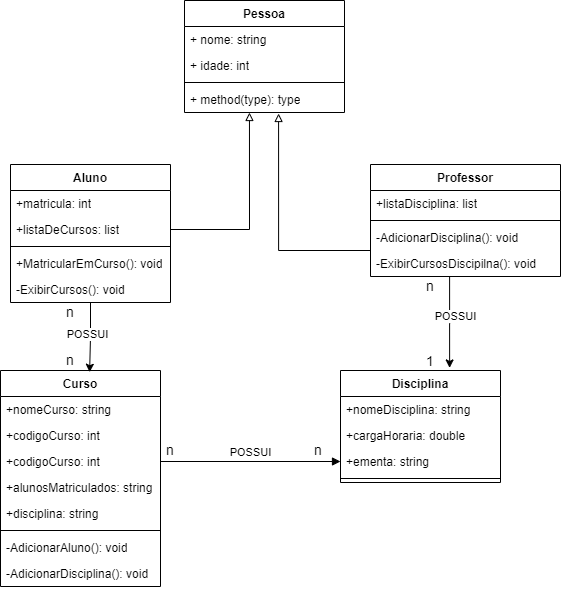

The diagram above was exported from draw.io. Its source (the exported page's mxGraphModel, read from the mxfile embedded in the PNG):
<mxGraphModel dx="880" dy="446" grid="1" gridSize="10" guides="1" tooltips="1" connect="1" arrows="1" fold="1" page="1" pageScale="1" pageWidth="827" pageHeight="1169" math="0" shadow="0">
  <root>
    <mxCell id="0" />
    <mxCell id="1" parent="0" />
    <mxCell id="wvabbgaYa1TiJ_D-5WU4-1" value="Pessoa" style="swimlane;fontStyle=1;align=center;verticalAlign=top;childLayout=stackLayout;horizontal=1;startSize=26;horizontalStack=0;resizeParent=1;resizeParentMax=0;resizeLast=0;collapsible=1;marginBottom=0;whiteSpace=wrap;html=1;" parent="1" vertex="1">
      <mxGeometry x="334" y="40" width="160" height="112" as="geometry" />
    </mxCell>
    <mxCell id="wvabbgaYa1TiJ_D-5WU4-2" value="+ nome: string" style="text;strokeColor=none;fillColor=none;align=left;verticalAlign=top;spacingLeft=4;spacingRight=4;overflow=hidden;rotatable=0;points=[[0,0.5],[1,0.5]];portConstraint=eastwest;whiteSpace=wrap;html=1;" parent="wvabbgaYa1TiJ_D-5WU4-1" vertex="1">
      <mxGeometry y="26" width="160" height="26" as="geometry" />
    </mxCell>
    <mxCell id="wvabbgaYa1TiJ_D-5WU4-5" value="+ idade: int" style="text;strokeColor=none;fillColor=none;align=left;verticalAlign=top;spacingLeft=4;spacingRight=4;overflow=hidden;rotatable=0;points=[[0,0.5],[1,0.5]];portConstraint=eastwest;whiteSpace=wrap;html=1;" parent="wvabbgaYa1TiJ_D-5WU4-1" vertex="1">
      <mxGeometry y="52" width="160" height="26" as="geometry" />
    </mxCell>
    <mxCell id="wvabbgaYa1TiJ_D-5WU4-3" value="" style="line;strokeWidth=1;fillColor=none;align=left;verticalAlign=middle;spacingTop=-1;spacingLeft=3;spacingRight=3;rotatable=0;labelPosition=right;points=[];portConstraint=eastwest;strokeColor=inherit;" parent="wvabbgaYa1TiJ_D-5WU4-1" vertex="1">
      <mxGeometry y="78" width="160" height="8" as="geometry" />
    </mxCell>
    <mxCell id="wvabbgaYa1TiJ_D-5WU4-4" value="+ method(type): type" style="text;strokeColor=none;fillColor=none;align=left;verticalAlign=top;spacingLeft=4;spacingRight=4;overflow=hidden;rotatable=0;points=[[0,0.5],[1,0.5]];portConstraint=eastwest;whiteSpace=wrap;html=1;" parent="wvabbgaYa1TiJ_D-5WU4-1" vertex="1">
      <mxGeometry y="86" width="160" height="26" as="geometry" />
    </mxCell>
    <mxCell id="wvabbgaYa1TiJ_D-5WU4-7" value="Aluno" style="swimlane;fontStyle=1;align=center;verticalAlign=top;childLayout=stackLayout;horizontal=1;startSize=26;horizontalStack=0;resizeParent=1;resizeParentMax=0;resizeLast=0;collapsible=1;marginBottom=0;whiteSpace=wrap;html=1;" parent="1" vertex="1">
      <mxGeometry x="160" y="204" width="160" height="138" as="geometry" />
    </mxCell>
    <mxCell id="wvabbgaYa1TiJ_D-5WU4-8" value="+matricula: int" style="text;strokeColor=none;fillColor=none;align=left;verticalAlign=top;spacingLeft=4;spacingRight=4;overflow=hidden;rotatable=0;points=[[0,0.5],[1,0.5]];portConstraint=eastwest;whiteSpace=wrap;html=1;" parent="wvabbgaYa1TiJ_D-5WU4-7" vertex="1">
      <mxGeometry y="26" width="160" height="26" as="geometry" />
    </mxCell>
    <mxCell id="wvabbgaYa1TiJ_D-5WU4-15" value="+listaDeCursos: list" style="text;strokeColor=none;fillColor=none;align=left;verticalAlign=top;spacingLeft=4;spacingRight=4;overflow=hidden;rotatable=0;points=[[0,0.5],[1,0.5]];portConstraint=eastwest;whiteSpace=wrap;html=1;" parent="wvabbgaYa1TiJ_D-5WU4-7" vertex="1">
      <mxGeometry y="52" width="160" height="26" as="geometry" />
    </mxCell>
    <mxCell id="wvabbgaYa1TiJ_D-5WU4-9" value="" style="line;strokeWidth=1;fillColor=none;align=left;verticalAlign=middle;spacingTop=-1;spacingLeft=3;spacingRight=3;rotatable=0;labelPosition=right;points=[];portConstraint=eastwest;strokeColor=inherit;" parent="wvabbgaYa1TiJ_D-5WU4-7" vertex="1">
      <mxGeometry y="78" width="160" height="8" as="geometry" />
    </mxCell>
    <mxCell id="wvabbgaYa1TiJ_D-5WU4-10" value="+MatricularEmCurso(): void" style="text;strokeColor=none;fillColor=none;align=left;verticalAlign=top;spacingLeft=4;spacingRight=4;overflow=hidden;rotatable=0;points=[[0,0.5],[1,0.5]];portConstraint=eastwest;whiteSpace=wrap;html=1;" parent="wvabbgaYa1TiJ_D-5WU4-7" vertex="1">
      <mxGeometry y="86" width="160" height="26" as="geometry" />
    </mxCell>
    <mxCell id="qScH3F2YxmvapNS5n_th-1" value="-ExibirCursos(): void" style="text;strokeColor=none;fillColor=none;align=left;verticalAlign=top;spacingLeft=4;spacingRight=4;overflow=hidden;rotatable=0;points=[[0,0.5],[1,0.5]];portConstraint=eastwest;whiteSpace=wrap;html=1;" parent="wvabbgaYa1TiJ_D-5WU4-7" vertex="1">
      <mxGeometry y="112" width="160" height="26" as="geometry" />
    </mxCell>
    <mxCell id="wvabbgaYa1TiJ_D-5WU4-11" value="Professor" style="swimlane;fontStyle=1;align=center;verticalAlign=top;childLayout=stackLayout;horizontal=1;startSize=26;horizontalStack=0;resizeParent=1;resizeParentMax=0;resizeLast=0;collapsible=1;marginBottom=0;whiteSpace=wrap;html=1;" parent="1" vertex="1">
      <mxGeometry x="520" y="204" width="190" height="112" as="geometry" />
    </mxCell>
    <mxCell id="wvabbgaYa1TiJ_D-5WU4-12" value="+listaDisciplina: list" style="text;strokeColor=none;fillColor=none;align=left;verticalAlign=top;spacingLeft=4;spacingRight=4;overflow=hidden;rotatable=0;points=[[0,0.5],[1,0.5]];portConstraint=eastwest;whiteSpace=wrap;html=1;" parent="wvabbgaYa1TiJ_D-5WU4-11" vertex="1">
      <mxGeometry y="26" width="190" height="26" as="geometry" />
    </mxCell>
    <mxCell id="wvabbgaYa1TiJ_D-5WU4-13" value="" style="line;strokeWidth=1;fillColor=none;align=left;verticalAlign=middle;spacingTop=-1;spacingLeft=3;spacingRight=3;rotatable=0;labelPosition=right;points=[];portConstraint=eastwest;strokeColor=inherit;" parent="wvabbgaYa1TiJ_D-5WU4-11" vertex="1">
      <mxGeometry y="52" width="190" height="8" as="geometry" />
    </mxCell>
    <mxCell id="wvabbgaYa1TiJ_D-5WU4-14" value="-AdicionarDisciplina(): void" style="text;strokeColor=none;fillColor=none;align=left;verticalAlign=top;spacingLeft=4;spacingRight=4;overflow=hidden;rotatable=0;points=[[0,0.5],[1,0.5]];portConstraint=eastwest;whiteSpace=wrap;html=1;" parent="wvabbgaYa1TiJ_D-5WU4-11" vertex="1">
      <mxGeometry y="60" width="190" height="26" as="geometry" />
    </mxCell>
    <mxCell id="qScH3F2YxmvapNS5n_th-3" value="-ExibirCursosDiscipilna(): void" style="text;strokeColor=none;fillColor=none;align=left;verticalAlign=top;spacingLeft=4;spacingRight=4;overflow=hidden;rotatable=0;points=[[0,0.5],[1,0.5]];portConstraint=eastwest;whiteSpace=wrap;html=1;" parent="wvabbgaYa1TiJ_D-5WU4-11" vertex="1">
      <mxGeometry y="86" width="190" height="26" as="geometry" />
    </mxCell>
    <mxCell id="wvabbgaYa1TiJ_D-5WU4-16" style="edgeStyle=orthogonalEdgeStyle;rounded=0;hachureGap=4;orthogonalLoop=1;jettySize=auto;html=1;entryX=0.406;entryY=1;entryDx=0;entryDy=0;entryPerimeter=0;fontFamily=Architects Daughter;fontSource=https%3A%2F%2Ffonts.googleapis.com%2Fcss%3Ffamily%3DArchitects%2BDaughter;fontSize=16;endArrow=block;endFill=0;" parent="1" source="wvabbgaYa1TiJ_D-5WU4-15" target="wvabbgaYa1TiJ_D-5WU4-4" edge="1">
      <mxGeometry relative="1" as="geometry" />
    </mxCell>
    <mxCell id="wvabbgaYa1TiJ_D-5WU4-20" style="edgeStyle=orthogonalEdgeStyle;rounded=0;orthogonalLoop=1;jettySize=auto;html=1;exitX=0;exitY=0.5;exitDx=0;exitDy=0;entryX=0.588;entryY=1.038;entryDx=0;entryDy=0;entryPerimeter=0;endArrow=block;endFill=0;" parent="1" source="wvabbgaYa1TiJ_D-5WU4-12" target="wvabbgaYa1TiJ_D-5WU4-4" edge="1">
      <mxGeometry relative="1" as="geometry">
        <mxPoint x="430" y="160" as="targetPoint" />
        <Array as="points">
          <mxPoint x="520" y="290" />
          <mxPoint x="428" y="290" />
        </Array>
      </mxGeometry>
    </mxCell>
    <mxCell id="wvabbgaYa1TiJ_D-5WU4-22" value="Curso" style="swimlane;fontStyle=1;align=center;verticalAlign=top;childLayout=stackLayout;horizontal=1;startSize=26;horizontalStack=0;resizeParent=1;resizeParentMax=0;resizeLast=0;collapsible=1;marginBottom=0;whiteSpace=wrap;html=1;" parent="1" vertex="1">
      <mxGeometry x="150" y="410" width="160" height="216" as="geometry" />
    </mxCell>
    <mxCell id="wvabbgaYa1TiJ_D-5WU4-23" value="+nomeCurso: string" style="text;strokeColor=none;fillColor=none;align=left;verticalAlign=top;spacingLeft=4;spacingRight=4;overflow=hidden;rotatable=0;points=[[0,0.5],[1,0.5]];portConstraint=eastwest;whiteSpace=wrap;html=1;" parent="wvabbgaYa1TiJ_D-5WU4-22" vertex="1">
      <mxGeometry y="26" width="160" height="26" as="geometry" />
    </mxCell>
    <mxCell id="wvabbgaYa1TiJ_D-5WU4-30" value="+codigoCurso: int" style="text;strokeColor=none;fillColor=none;align=left;verticalAlign=top;spacingLeft=4;spacingRight=4;overflow=hidden;rotatable=0;points=[[0,0.5],[1,0.5]];portConstraint=eastwest;whiteSpace=wrap;html=1;" parent="wvabbgaYa1TiJ_D-5WU4-22" vertex="1">
      <mxGeometry y="52" width="160" height="26" as="geometry" />
    </mxCell>
    <mxCell id="wvabbgaYa1TiJ_D-5WU4-34" value="+codigoCurso: int" style="text;strokeColor=none;fillColor=none;align=left;verticalAlign=top;spacingLeft=4;spacingRight=4;overflow=hidden;rotatable=0;points=[[0,0.5],[1,0.5]];portConstraint=eastwest;whiteSpace=wrap;html=1;" parent="wvabbgaYa1TiJ_D-5WU4-22" vertex="1">
      <mxGeometry y="78" width="160" height="26" as="geometry" />
    </mxCell>
    <mxCell id="wvabbgaYa1TiJ_D-5WU4-31" value="+alunosMatriculados: string" style="text;strokeColor=none;fillColor=none;align=left;verticalAlign=top;spacingLeft=4;spacingRight=4;overflow=hidden;rotatable=0;points=[[0,0.5],[1,0.5]];portConstraint=eastwest;whiteSpace=wrap;html=1;" parent="wvabbgaYa1TiJ_D-5WU4-22" vertex="1">
      <mxGeometry y="104" width="160" height="26" as="geometry" />
    </mxCell>
    <mxCell id="wvabbgaYa1TiJ_D-5WU4-32" value="+disciplina: string" style="text;strokeColor=none;fillColor=none;align=left;verticalAlign=top;spacingLeft=4;spacingRight=4;overflow=hidden;rotatable=0;points=[[0,0.5],[1,0.5]];portConstraint=eastwest;whiteSpace=wrap;html=1;" parent="wvabbgaYa1TiJ_D-5WU4-22" vertex="1">
      <mxGeometry y="130" width="160" height="26" as="geometry" />
    </mxCell>
    <mxCell id="wvabbgaYa1TiJ_D-5WU4-24" value="" style="line;strokeWidth=1;fillColor=none;align=left;verticalAlign=middle;spacingTop=-1;spacingLeft=3;spacingRight=3;rotatable=0;labelPosition=right;points=[];portConstraint=eastwest;strokeColor=inherit;" parent="wvabbgaYa1TiJ_D-5WU4-22" vertex="1">
      <mxGeometry y="156" width="160" height="8" as="geometry" />
    </mxCell>
    <mxCell id="wvabbgaYa1TiJ_D-5WU4-25" value="-AdicionarAluno(): void" style="text;strokeColor=none;fillColor=none;align=left;verticalAlign=top;spacingLeft=4;spacingRight=4;overflow=hidden;rotatable=0;points=[[0,0.5],[1,0.5]];portConstraint=eastwest;whiteSpace=wrap;html=1;" parent="wvabbgaYa1TiJ_D-5WU4-22" vertex="1">
      <mxGeometry y="164" width="160" height="26" as="geometry" />
    </mxCell>
    <mxCell id="qScH3F2YxmvapNS5n_th-2" value="-AdicionarDisciplina(): void" style="text;strokeColor=none;fillColor=none;align=left;verticalAlign=top;spacingLeft=4;spacingRight=4;overflow=hidden;rotatable=0;points=[[0,0.5],[1,0.5]];portConstraint=eastwest;whiteSpace=wrap;html=1;" parent="wvabbgaYa1TiJ_D-5WU4-22" vertex="1">
      <mxGeometry y="190" width="160" height="26" as="geometry" />
    </mxCell>
    <mxCell id="wvabbgaYa1TiJ_D-5WU4-26" value="Disciplina" style="swimlane;fontStyle=1;align=center;verticalAlign=top;childLayout=stackLayout;horizontal=1;startSize=26;horizontalStack=0;resizeParent=1;resizeParentMax=0;resizeLast=0;collapsible=1;marginBottom=0;whiteSpace=wrap;html=1;" parent="1" vertex="1">
      <mxGeometry x="490" y="410" width="160" height="112" as="geometry" />
    </mxCell>
    <mxCell id="wvabbgaYa1TiJ_D-5WU4-27" value="+nomeDisciplina: string" style="text;strokeColor=none;fillColor=none;align=left;verticalAlign=top;spacingLeft=4;spacingRight=4;overflow=hidden;rotatable=0;points=[[0,0.5],[1,0.5]];portConstraint=eastwest;whiteSpace=wrap;html=1;" parent="wvabbgaYa1TiJ_D-5WU4-26" vertex="1">
      <mxGeometry y="26" width="160" height="26" as="geometry" />
    </mxCell>
    <mxCell id="wvabbgaYa1TiJ_D-5WU4-33" value="+cargaHoraria: double" style="text;strokeColor=none;fillColor=none;align=left;verticalAlign=top;spacingLeft=4;spacingRight=4;overflow=hidden;rotatable=0;points=[[0,0.5],[1,0.5]];portConstraint=eastwest;whiteSpace=wrap;html=1;" parent="wvabbgaYa1TiJ_D-5WU4-26" vertex="1">
      <mxGeometry y="52" width="160" height="26" as="geometry" />
    </mxCell>
    <mxCell id="wvabbgaYa1TiJ_D-5WU4-36" value="+ementa: string" style="text;strokeColor=none;fillColor=none;align=left;verticalAlign=top;spacingLeft=4;spacingRight=4;overflow=hidden;rotatable=0;points=[[0,0.5],[1,0.5]];portConstraint=eastwest;whiteSpace=wrap;html=1;" parent="wvabbgaYa1TiJ_D-5WU4-26" vertex="1">
      <mxGeometry y="78" width="160" height="26" as="geometry" />
    </mxCell>
    <mxCell id="wvabbgaYa1TiJ_D-5WU4-28" value="" style="line;strokeWidth=1;fillColor=none;align=left;verticalAlign=middle;spacingTop=-1;spacingLeft=3;spacingRight=3;rotatable=0;labelPosition=right;points=[];portConstraint=eastwest;strokeColor=inherit;" parent="wvabbgaYa1TiJ_D-5WU4-26" vertex="1">
      <mxGeometry y="104" width="160" height="8" as="geometry" />
    </mxCell>
    <mxCell id="wvabbgaYa1TiJ_D-5WU4-37" value="POSSUI" style="html=1;verticalAlign=bottom;endArrow=block;curved=0;rounded=0;entryX=0;entryY=0.5;entryDx=0;entryDy=0;exitX=1;exitY=0.5;exitDx=0;exitDy=0;" parent="1" source="wvabbgaYa1TiJ_D-5WU4-34" target="wvabbgaYa1TiJ_D-5WU4-36" edge="1">
      <mxGeometry width="80" relative="1" as="geometry">
        <mxPoint x="370" y="504.40999999999997" as="sourcePoint" />
        <mxPoint x="450" y="504.40999999999997" as="targetPoint" />
      </mxGeometry>
    </mxCell>
    <mxCell id="wvabbgaYa1TiJ_D-5WU4-38" value="&lt;font style=&quot;font-size: 14px;&quot;&gt;n&lt;/font&gt;" style="text;strokeColor=none;fillColor=none;align=left;verticalAlign=middle;spacingLeft=4;spacingRight=4;overflow=hidden;points=[[0,0.5],[1,0.5]];portConstraint=eastwest;rotatable=0;whiteSpace=wrap;html=1;" parent="1" vertex="1">
      <mxGeometry x="310" y="470" width="40" height="40" as="geometry" />
    </mxCell>
    <mxCell id="wvabbgaYa1TiJ_D-5WU4-40" value="&lt;font style=&quot;font-size: 14px;&quot;&gt;n&lt;/font&gt;" style="text;strokeColor=none;fillColor=none;align=left;verticalAlign=middle;spacingLeft=4;spacingRight=4;overflow=hidden;points=[[0,0.5],[1,0.5]];portConstraint=eastwest;rotatable=0;whiteSpace=wrap;html=1;" parent="1" vertex="1">
      <mxGeometry x="458" y="475" width="36" height="30" as="geometry" />
    </mxCell>
    <mxCell id="wvabbgaYa1TiJ_D-5WU4-46" value="&lt;font style=&quot;font-size: 14px;&quot;&gt;n&lt;/font&gt;" style="text;html=1;strokeColor=none;fillColor=none;align=center;verticalAlign=middle;whiteSpace=wrap;rounded=0;" parent="1" vertex="1">
      <mxGeometry x="200" y="342" width="40" height="20" as="geometry" />
    </mxCell>
    <mxCell id="wvabbgaYa1TiJ_D-5WU4-47" value="&lt;font style=&quot;font-size: 14px;&quot;&gt;n&lt;/font&gt;" style="text;html=1;strokeColor=none;fillColor=none;align=center;verticalAlign=middle;whiteSpace=wrap;rounded=0;" parent="1" vertex="1">
      <mxGeometry x="200" y="390" width="40" height="20" as="geometry" />
    </mxCell>
    <mxCell id="wvabbgaYa1TiJ_D-5WU4-49" value="&lt;font style=&quot;font-size: 14px;&quot;&gt;n&lt;/font&gt;" style="text;html=1;strokeColor=none;fillColor=none;align=center;verticalAlign=middle;whiteSpace=wrap;rounded=0;" parent="1" vertex="1">
      <mxGeometry x="560" y="316" width="40" height="20" as="geometry" />
    </mxCell>
    <mxCell id="wvabbgaYa1TiJ_D-5WU4-52" style="edgeStyle=orthogonalEdgeStyle;rounded=0;orthogonalLoop=1;jettySize=auto;html=1;entryX=0.682;entryY=-0.023;entryDx=0;entryDy=0;entryPerimeter=0;" parent="1" source="wvabbgaYa1TiJ_D-5WU4-11" target="wvabbgaYa1TiJ_D-5WU4-26" edge="1">
      <mxGeometry relative="1" as="geometry">
        <Array as="points">
          <mxPoint x="600" y="363" />
        </Array>
      </mxGeometry>
    </mxCell>
    <mxCell id="wvabbgaYa1TiJ_D-5WU4-55" value="POSSUI" style="edgeLabel;html=1;align=center;verticalAlign=middle;resizable=0;points=[];" parent="wvabbgaYa1TiJ_D-5WU4-52" connectable="0" vertex="1">
      <mxGeometry x="-0.1412" y="5" relative="1" as="geometry">
        <mxPoint as="offset" />
      </mxGeometry>
    </mxCell>
    <mxCell id="wvabbgaYa1TiJ_D-5WU4-53" value="&lt;font style=&quot;font-size: 14px;&quot;&gt;1&lt;/font&gt;" style="text;strokeColor=none;fillColor=none;align=left;verticalAlign=middle;spacingLeft=4;spacingRight=4;overflow=hidden;points=[[0,0.5],[1,0.5]];portConstraint=eastwest;rotatable=0;whiteSpace=wrap;html=1;" parent="1" vertex="1">
      <mxGeometry x="570" y="390" width="40" height="20" as="geometry" />
    </mxCell>
    <mxCell id="wvabbgaYa1TiJ_D-5WU4-58" style="edgeStyle=orthogonalEdgeStyle;rounded=0;orthogonalLoop=1;jettySize=auto;html=1;entryX=0.557;entryY=0.008;entryDx=0;entryDy=0;entryPerimeter=0;" parent="1" source="wvabbgaYa1TiJ_D-5WU4-7" target="wvabbgaYa1TiJ_D-5WU4-22" edge="1">
      <mxGeometry relative="1" as="geometry" />
    </mxCell>
    <mxCell id="wvabbgaYa1TiJ_D-5WU4-59" value="POSSUI" style="edgeLabel;html=1;align=center;verticalAlign=middle;resizable=0;points=[];" parent="wvabbgaYa1TiJ_D-5WU4-58" connectable="0" vertex="1">
      <mxGeometry x="-0.1301" y="-4" relative="1" as="geometry">
        <mxPoint as="offset" />
      </mxGeometry>
    </mxCell>
  </root>
</mxGraphModel>